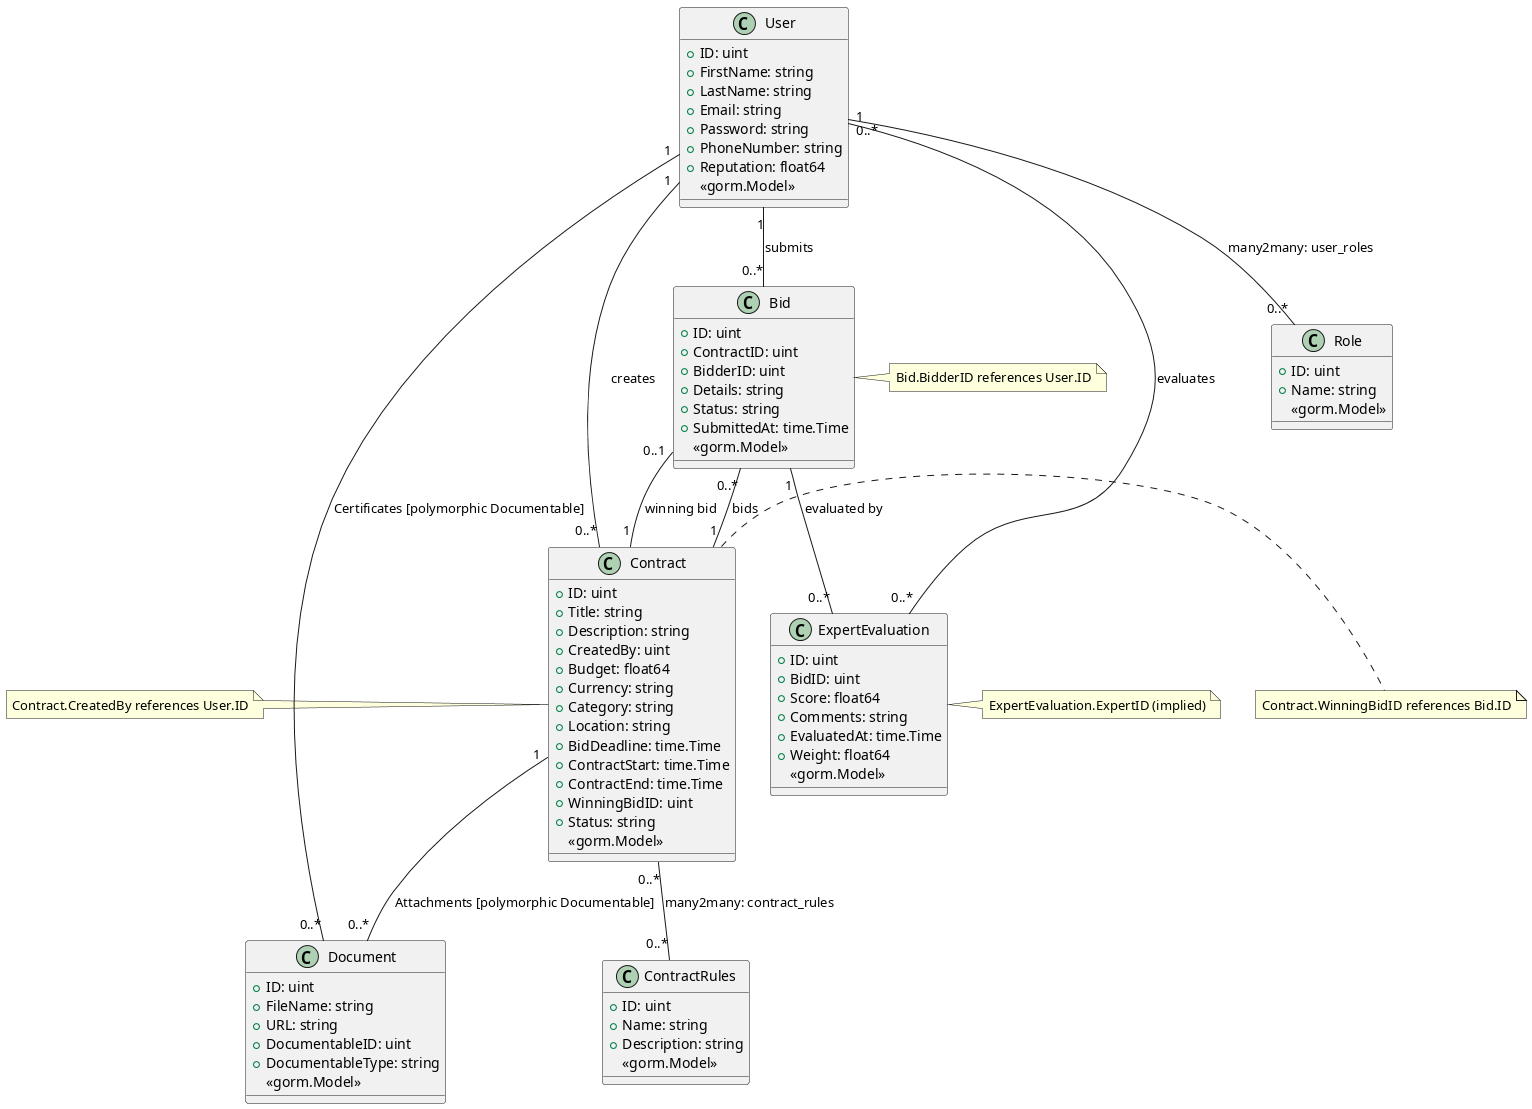

The diagram above was rendered by PlantUML. Its source (embedded in the PNG):
@startuml

' ============================
' Define Classes
' ============================

' --- Role ---
class Role {
  +ID: uint
  +Name: string
  <<gorm.Model>>
}

' --- User ---
class User {
  +ID: uint
  +FirstName: string
  +LastName: string
  +Email: string
  +Password: string
  +PhoneNumber: string
  +Reputation: float64
  <<gorm.Model>>
}

' --- Document (Polymorphic) ---
class Document {
  +ID: uint
  +FileName: string
  +URL: string
  +DocumentableID: uint
  +DocumentableType: string
  <<gorm.Model>>
}

' --- ContractRules ---
class ContractRules {
  +ID: uint
  +Name: string
  +Description: string
  <<gorm.Model>>
}

' --- Contract ---
class Contract {
  +ID: uint
  +Title: string
  +Description: string
  +CreatedBy: uint
  +Budget: float64
  +Currency: string
  +Category: string
  +Location: string
  +BidDeadline: time.Time
  +ContractStart: time.Time
  +ContractEnd: time.Time
  +WinningBidID: uint
  +Status: string
  <<gorm.Model>>
}

' --- Bid ---
class Bid {
  +ID: uint
  +ContractID: uint
  +BidderID: uint
  +Details: string
  +Status: string
  +SubmittedAt: time.Time
  <<gorm.Model>>
}

' --- ExpertEvaluation ---
class ExpertEvaluation {
  +ID: uint
  +BidID: uint
  +Score: float64
  +Comments: string
  +EvaluatedAt: time.Time
  +Weight: float64
  <<gorm.Model>>
  ' Note: ExpertID is implied via the association below.
}

' ============================
' Define Relationships
' ============================

' User <--> Role (Many-to-Many)
User "0..*" -- "0..*" Role : "many2many: user_roles"

' Polymorphic Association for Documents:
' A Document can belong to a User (as a certificate)...
User "1" -- "0..*" Document : Certificates [polymorphic Documentable]
' ...or to a Contract (as an attachment).
Contract "1" -- "0..*" Document : Attachments [polymorphic Documentable]

' Contract <--> ContractRules (Many-to-Many)
Contract "0..*" -- "0..*" ContractRules : "many2many: contract_rules"

' Bid belongs to a Contract:
Contract "1" -- "0..*" Bid : "bids"
' Bid has a foreign key BidderID (User who submits the bid)
User "1" -- "0..*" Bid : "submits" 
note right of Bid : Bid.BidderID references User.ID

' Contract references the creator (User) via CreatedBy:
User "1" -- "0..*" Contract : "creates"
note left of Contract : Contract.CreatedBy references User.ID

' Contract has a winning bid (foreign key WinningBidID)
Bid "0..1" -- "1" Contract : "winning bid"
note right of Contract : Contract.WinningBidID references Bid.ID

' ExpertEvaluation belongs to a Bid:
Bid "1" -- "0..*" ExpertEvaluation : "evaluated by"

' ExpertEvaluation references an expert (User) via a foreign key:
User "1" -- "0..*" ExpertEvaluation : "evaluates"
note right of ExpertEvaluation : ExpertEvaluation.ExpertID (implied)

' ============================
' End Diagram
' ============================
@enduml